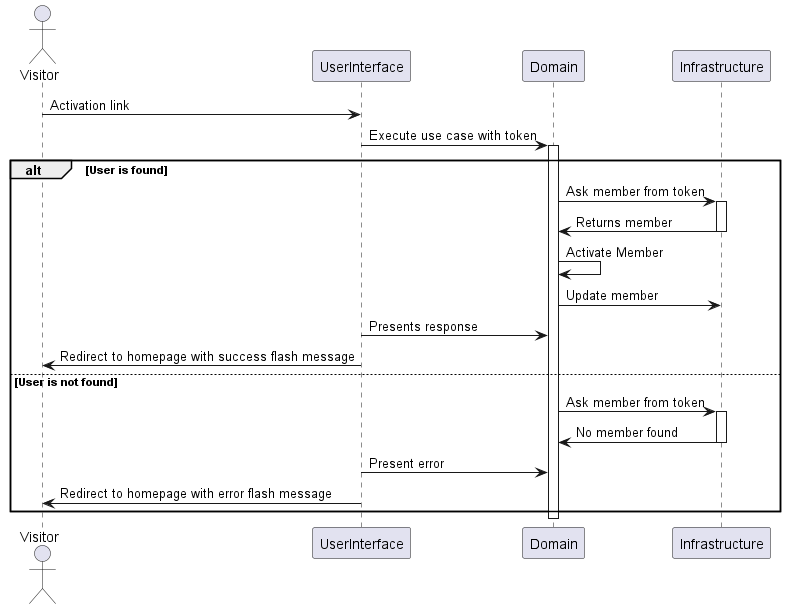

The diagram above was rendered by PlantUML. Its source (embedded in the PNG):
@startuml
'https://plantuml.com/sequence-diagram

actor Visitor

Visitor -> UserInterface: Activation link
UserInterface -> Domain: Execute use case with token
activate Domain
    alt User is found
        Domain -> Infrastructure: Ask member from token
        activate Infrastructure
        Infrastructure -> Domain: Returns member
        deactivate Infrastructure

        Domain -> Domain: Activate Member

        Domain -> Infrastructure: Update member
        UserInterface -> Domain: Presents response
        UserInterface -> Visitor: Redirect to homepage with success flash message
    else User is not found
        Domain -> Infrastructure: Ask member from token
        activate Infrastructure
        Infrastructure -> Domain: No member found
        deactivate Infrastructure

        UserInterface -> Domain: Present error

        UserInterface -> Visitor: Redirect to homepage with error flash message
    end
deactivate Domain
@enduml